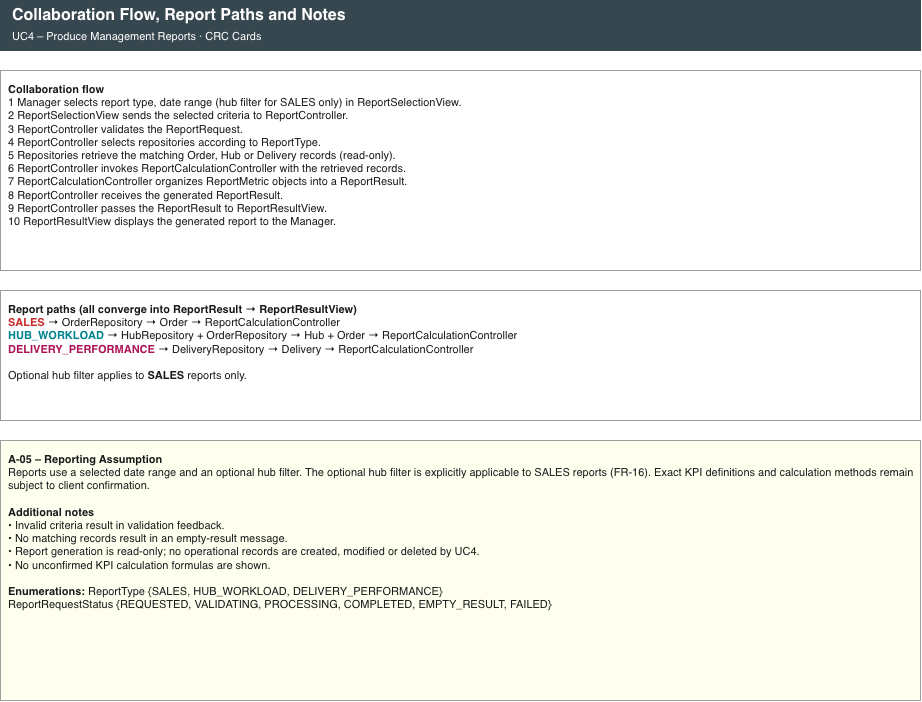

The diagram above was exported from draw.io. Its source (the exported page's mxGraphModel, read from the mxfile embedded in the PNG):
<mxGraphModel dx="1714" dy="739" grid="1" gridSize="10" guides="1" tooltips="1" connect="1" arrows="1" fold="1" page="1" pageScale="1" pageWidth="1000" pageHeight="760" math="0" shadow="0">
  <root>
    <mxCell id="0" />
    <mxCell id="1" parent="0" />
    <mxCell id="p5_ban" parent="1" style="rounded=0;html=1;whiteSpace=wrap;align=left;spacingLeft=10;fillColor=#37474F;fontColor=#FFFFFF;strokeColor=#37474F;fontSize=16;" value="&lt;b&gt;Collaboration Flow, Report Paths and Notes&lt;/b&gt;&lt;br&gt;&lt;font style=&quot;font-size:11px&quot;&gt;UC4 – Produce Management Reports · CRC Cards&lt;/font&gt;" vertex="1">
      <mxGeometry height="50" width="920" x="40" y="20" as="geometry" />
    </mxCell>
    <mxCell id="f_steps" parent="1" style="rounded=0;html=1;whiteSpace=wrap;align=left;verticalAlign=top;spacing=8;fontSize=11;strokeColor=#9E9E9E;fillColor=#FFFFFF;fontColor=#1A1A1A;" value="&lt;b&gt;Collaboration flow&lt;/b&gt;&lt;br&gt;1  Manager selects report type, date range (hub filter for SALES only) in ReportSelectionView.&lt;br&gt;2  ReportSelectionView sends the selected criteria to ReportController.&lt;br&gt;3  ReportController validates the ReportRequest.&lt;br&gt;4  ReportController selects repositories according to ReportType.&lt;br&gt;5  Repositories retrieve the matching Order, Hub or Delivery records (read-only).&lt;br&gt;6  ReportController invokes ReportCalculationController with the retrieved records.&lt;br&gt;7  ReportCalculationController organizes ReportMetric objects into a ReportResult.&lt;br&gt;8  ReportController receives the generated ReportResult.&lt;br&gt;9  ReportController passes the ReportResult to ReportResultView.&lt;br&gt;10 ReportResultView displays the generated report to the Manager." vertex="1">
      <mxGeometry height="200" width="920" x="40" y="90" as="geometry" />
    </mxCell>
    <mxCell id="f_paths" parent="1" style="rounded=0;html=1;whiteSpace=wrap;align=left;verticalAlign=top;spacing=8;fontSize=11;strokeColor=#9E9E9E;fillColor=#FFFFFF;fontColor=#1A1A1A;" value="&lt;b&gt;Report paths (all converge into ReportResult → ReportResultView)&lt;/b&gt;&lt;br&gt;&lt;font color='#C62828'&gt;&lt;b&gt;SALES&lt;/b&gt;&lt;/font&gt; → OrderRepository → Order → ReportCalculationController&lt;br&gt;&lt;font color='#00838F'&gt;&lt;b&gt;HUB_WORKLOAD&lt;/b&gt;&lt;/font&gt; → HubRepository + OrderRepository → Hub + Order → ReportCalculationController&lt;br&gt;&lt;font color='#AD1457'&gt;&lt;b&gt;DELIVERY_PERFORMANCE&lt;/b&gt;&lt;/font&gt; → DeliveryRepository → Delivery → ReportCalculationController&lt;br&gt;&lt;br&gt;Optional hub filter applies to &lt;b&gt;SALES&lt;/b&gt; reports only." vertex="1">
      <mxGeometry height="130" width="920" x="40" y="310" as="geometry" />
    </mxCell>
    <mxCell id="f_notes" parent="1" style="rounded=0;html=1;whiteSpace=wrap;align=left;verticalAlign=top;spacing=8;fontSize=11;strokeColor=#9E9E9E;fillColor=#FFFFF0;fontColor=#1A1A1A;" value="&lt;b&gt;A-05 – Reporting Assumption&lt;/b&gt;&lt;br&gt;Reports use a selected date range and an optional hub filter. The optional hub filter is explicitly applicable to SALES reports (FR-16). Exact KPI definitions and calculation methods remain subject to client confirmation.&lt;br&gt;&lt;br&gt;&lt;b&gt;Additional notes&lt;/b&gt;&lt;br&gt;• Invalid criteria result in validation feedback.&lt;br&gt;• No matching records result in an empty-result message.&lt;br&gt;• Report generation is read-only; no operational records are created, modified or deleted by UC4.&lt;br&gt;• No unconfirmed KPI calculation formulas are shown.&lt;br&gt;&lt;br&gt;&lt;b&gt;Enumerations:&lt;/b&gt; ReportType {SALES, HUB_WORKLOAD, DELIVERY_PERFORMANCE}&lt;br&gt;ReportRequestStatus {REQUESTED, VALIDATING, PROCESSING, COMPLETED, EMPTY_RESULT, FAILED}" vertex="1">
      <mxGeometry height="260" width="920" x="40" y="460" as="geometry" />
    </mxCell>
  </root>
</mxGraphModel>